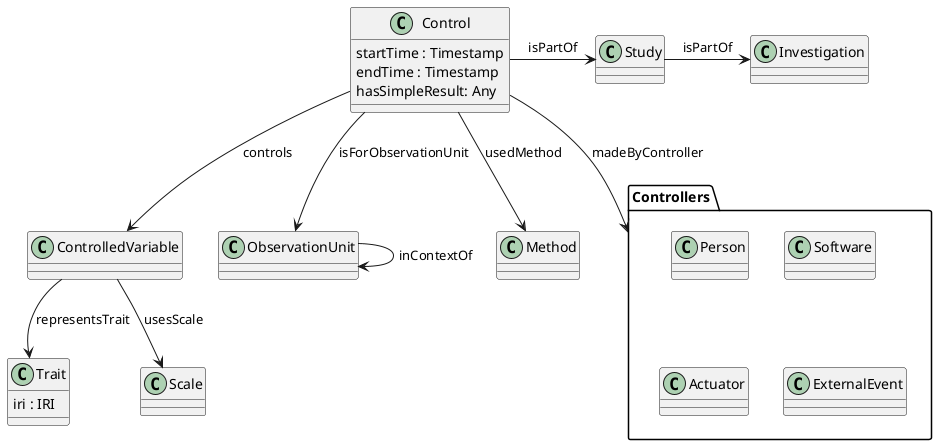

The diagram above was rendered by PlantUML. Its source (embedded in the PNG):
@startuml

package Controllers {
    class Person
    class Software
    class Actuator
    class ExternalEvent
}

class Control {
    startTime : Timestamp
    endTime : Timestamp
    hasSimpleResult: Any
}

class Trait {
    iri : IRI
}

ControlledVariable --> Trait : representsTrait
ControlledVariable --> Scale : usesScale

Study -> Investigation : isPartOf
Control -> Study : isPartOf
Control --> ObservationUnit : isForObservationUnit
Control --> Method : usedMethod
Control --> ControlledVariable : controls
Control --> Controllers : madeByController

ObservationUnit --> ObservationUnit : inContextOf

@enduml